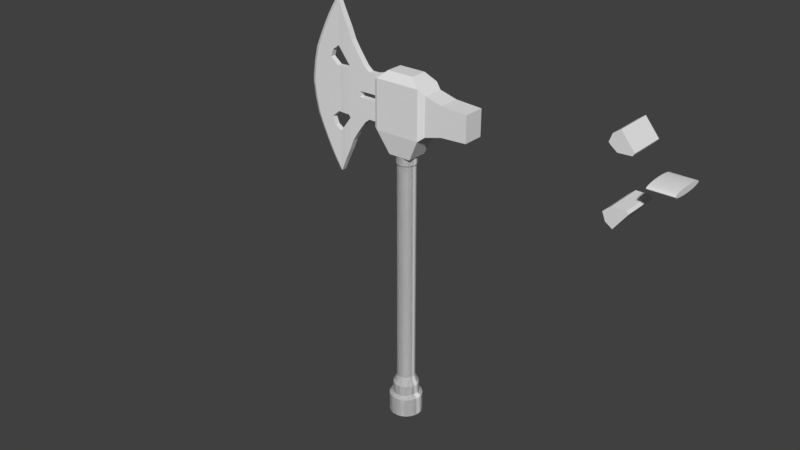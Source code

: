 # Source: axe.blend  (saved by Blender 2.78.0; exported with 4.5.12 LTS)
import bpy
from mathutils import Matrix  # noqa: F401  (used for matrix-valued properties, if any)

bpy.ops.wm.read_factory_settings(use_empty=True)
scene = bpy.context.scene
scene.name = 'Scene'

# ---- collections
col_collection_1 = bpy.data.collections.new('Collection 1'); scene.collection.children.link(col_collection_1)

# ---- materials (node trees are filled in below, after node groups)
mat_x = bpy.data.materials.new('Материал')
mat_x.alpha_threshold = 0.0
mat_x.use_transparent_shadow = False
mat_x.roughness = 0.5
mat_001 = bpy.data.materials.new('Материал.001')
mat_001.alpha_threshold = 0.0
mat_001.use_transparent_shadow = False
mat_001.roughness = 0.5

# ---- material node trees

# ---- world
world_world = bpy.data.worlds.new('World'); scene.world = world_world
world_world.color = (0.05088, 0.05088, 0.05088)
world_world.use_sun_shadow = False
world_world.sun_shadow_jitter_overblur = 0.0
world_world.cycles.sampling_method = 'MANUAL'

# ---- meshes
me_001 = bpy.data.meshes.new('Цилиндр.001')
me_001.from_pydata([(0.0, 1.0, -1.0), (0.0, 1.0, 1.0), (0.1951, 0.9808, -1.0), (0.1951, 0.9808, 1.0), (0.3827, 0.9239, -1.0), (0.3827, 0.9239, 1.0), (0.5556, 0.8315, -1.0), (0.5556, 0.8315, 1.0), (0.7071, 0.7071, -1.0), (0.7071, 0.7071, 1.0), (0.8315, 0.5556, -1.0), (0.8315, 0.5556, 1.0), (0.9239, 0.3827, -1.0), (0.9239, 0.3827, 1.0), (0.9808, 0.1951, -1.0), (0.9808, 0.1951, 1.0), (1.0, 7.55e-08, -1.0), (1.0, 7.55e-08, 1.0), (0.9808, -0.1951, -1.0), (0.9808, -0.1951, 1.0), (0.9239, -0.3827, -1.0), (0.9239, -0.3827, 1.0), (0.8315, -0.5556, -1.0), (0.8315, -0.5556, 1.0), (0.7071, -0.7071, -1.0), (0.7071, -0.7071, 1.0), (0.5556, -0.8315, -1.0), (0.5556, -0.8315, 1.0), (0.3827, -0.9239, -1.0), (0.3827, -0.9239, 1.0), (0.1951, -0.9808, -1.0), (0.1951, -0.9808, 1.0), (-3.258e-07, -1.0, -1.0), (-3.258e-07, -1.0, 1.0), (-0.1951, -0.9808, -1.0), (-0.1951, -0.9808, 1.0), (-0.3827, -0.9239, -1.0), (-0.3827, -0.9239, 1.0), (-0.5556, -0.8315, -1.0), (-0.5556, -0.8315, 1.0), (-0.7071, -0.7071, -1.0), (-0.7071, -0.7071, 1.0), (-0.8315, -0.5556, -1.0), (-0.8315, -0.5556, 1.0), (-0.9239, -0.3827, -1.0), (-0.9239, -0.3827, 1.0), (-0.9808, -0.1951, -1.0), (-0.9808, -0.1951, 1.0), (-1.0, 9.656e-07, -1.0), (-1.0, 9.656e-07, 1.0), (-0.9808, 0.1951, -1.0), (-0.9808, 0.1951, 1.0), (-0.9239, 0.3827, -1.0), (-0.9239, 0.3827, 1.0), (-0.8315, 0.5556, -1.0), (-0.8315, 0.5556, 1.0), (-0.7071, 0.7071, -1.0), (-0.7071, 0.7071, 1.0), (-0.5556, 0.8315, -1.0), (-0.5556, 0.8315, 1.0), (-0.3827, 0.9239, -1.0), (-0.3827, 0.9239, 1.0), (-0.1951, 0.9808, -1.0), (-0.1951, 0.9808, 1.0), (-12.04, -0.9582, -3.629), (-7.537, -0.9582, -3.281), (-12.04, 1.042, -3.629), (-7.537, 1.042, -3.281), (-13.5, -0.9582, -3.069), (-8.284, -0.9582, -2.027), (-13.5, 1.042, -3.069), (-8.284, 1.042, -2.027), (-9.588, -0.9582, -3.885), (-8.93, -0.9582, -3.73), (-9.588, 1.042, -3.885), (-8.93, 1.042, -3.73), (-7.406, -0.9582, -3.257), (-7.406, 1.042, -3.257), (-7.444, -0.9582, -2.183), (-7.444, 1.042, -2.183), (11.33, 1.042, -3.659), (6.872, 1.042, -3.271), (11.33, -0.9582, -3.659), (6.872, -0.9582, -3.271), (12.86, 1.042, -3.112), (7.781, 1.042, -2.025), (12.86, -0.9582, -3.112), (7.781, -0.9582, -2.025), (8.844, 1.042, -3.893), (8.206, 1.042, -3.732), (8.844, -0.9582, -3.893), (8.206, -0.9582, -3.732), (6.745, 1.042, -3.246), (6.745, -0.9582, -3.246), (6.92, 1.042, -2.173), (6.92, -0.9582, -2.173)], [], [(0, 1, 3, 2), (2, 3, 5, 4), (4, 5, 7, 6), (6, 7, 9, 8), (8, 9, 11, 10), (10, 11, 13, 12), (12, 13, 15, 14), (14, 15, 17, 16), (16, 17, 19, 18), (18, 19, 21, 20), (20, 21, 23, 22), (22, 23, 25, 24), (24, 25, 27, 26), (26, 27, 29, 28), (28, 29, 31, 30), (30, 31, 33, 32), (32, 33, 35, 34), (34, 35, 37, 36), (36, 37, 39, 38), (38, 39, 41, 40), (40, 41, 43, 42), (42, 43, 45, 44), (44, 45, 47, 46), (46, 47, 49, 48), (48, 49, 51, 50), (50, 51, 53, 52), (52, 53, 55, 54), (54, 55, 57, 56), (56, 57, 59, 58), (58, 59, 61, 60), (3, 1, 63, 61, 59, 57, 55, 53, 51, 49, 47, 45, 43, 41, 39, 37, 35, 33, 31, 29, 27, 25, 23, 21, 19, 17, 15, 13, 11, 9, 7, 5), (60, 61, 63, 62), (62, 63, 1, 0), (0, 2, 4, 6, 8, 10, 12, 14, 16, 18, 20, 22, 24, 26, 28, 30, 32, 34, 36, 38, 40, 42, 44, 46, 48, 50, 52, 54, 56, 58, 60, 62), (65, 67, 75, 73), (66, 67, 71, 70), (70, 71, 69, 68), (68, 69, 65, 64), (66, 70, 68, 64), (67, 65, 76, 77), (72, 73, 75, 74), (66, 64, 72, 74), (67, 66, 74, 75), (64, 65, 73, 72), (79, 77, 76, 78), (65, 69, 78, 76), (71, 67, 77, 79), (69, 71, 79, 78), (81, 83, 91, 89), (82, 83, 87, 86), (86, 87, 85, 84), (84, 85, 81, 80), (82, 86, 84, 80), (83, 81, 92, 93), (88, 89, 91, 90), (82, 80, 88, 90), (83, 82, 90, 91), (80, 81, 89, 88), (95, 93, 92, 94), (81, 85, 94, 92), (87, 83, 93, 95), (85, 87, 95, 94)])
me_001.polygons.foreach_set('material_index', [0, 0, 0, 0, 0, 0, 0, 0, 0, 0, 0, 0, 0, 0, 0, 0, 0, 0, 0, 0, 0, 0, 0, 0, 0, 0, 0, 0, 0, 0, 0, 0, 0, 0, 1, 1, 1, 1, 1, 1, 1, 1, 1, 1, 1, 1, 1, 1, 2, 2, 2, 2, 2, 2, 2, 2, 2, 2, 2, 2, 2, 2])
me_001.materials.append(None)
me_001.materials.append(mat_x)
me_001.materials.append(mat_001)
me_001.use_remesh_preserve_volume = False
me_001.use_remesh_preserve_attributes = False
me_001.use_mirror_vertex_groups = False
me_001.update()
me_x = bpy.data.meshes.new('Куб')
me_x.from_pydata([(-0.8768, -0.5994, 0.006114), (-0.8768, -0.3397, 0.01168), (-1.625, -0.06956, 0.01356), (-0.8768, -0.06956, 0.01356), (-1.625, 0.2006, 0.01168), (-0.8768, 0.2006, 0.01168), (-0.8768, 0.4603, 0.006114), (-0.8768, 0.6996, -0.002931), (-0.8768, 0.6996, -0.1657), (-0.8768, 0.4603, -0.1747), (-1.625, 0.2005, -0.1803), (-0.8768, 0.2005, -0.1803), (-1.625, -0.06956, -0.1822), (-0.8768, -0.06956, -0.1822), (-0.8768, -0.3397, -0.1803), (-0.8768, -0.5994, -0.1747), (0.279, 0.1331, -8.847), (0.279, 0.1331, -1.791), (0.2628, 0.2611, -8.847), (0.2628, 0.2611, -1.791), (0.2365, 0.3791, -8.847), (0.2365, 0.3791, -1.791), (0.2011, 0.4825, -8.847), (0.2011, 0.4825, -1.791), (0.158, 0.5674, -8.847), (0.158, 0.5674, -1.791), (0.1089, 0.6304, -8.847), (0.1089, 0.6304, -1.791), (0.05549, 0.6693, -8.847), (0.05549, 0.6693, -1.791), (-0.05549, 0.6693, -8.847), (-0.05549, 0.6693, -1.791), (-0.1089, 0.6304, -8.847), (-0.1089, 0.6304, -1.791), (-0.158, 0.5674, -8.847), (-0.158, 0.5674, -1.791), (-0.2011, 0.4825, -8.847), (-0.2011, 0.4825, -1.791), (-0.2365, 0.3791, -8.847), (-0.2365, 0.3791, -1.791), (-0.2628, 0.2611, -8.847), (-0.2628, 0.2611, -1.791), (-0.279, 0.1331, -8.847), (-0.279, 0.1331, -1.791), (0.3352, 0.16, -9.0), (0.3158, 0.3138, -9.0), (0.2842, 0.4555, -9.0), (0.2417, 0.5798, -9.0), (0.1899, 0.6818, -9.0), (0.1308, 0.7576, -9.0), (0.06668, 0.8042, -9.0), (-0.06668, 0.8042, -9.0), (-0.1308, 0.7576, -9.0), (-0.1899, 0.6818, -9.0), (-0.2417, 0.5798, -9.0), (-0.2842, 0.4555, -9.0), (-0.3158, 0.3138, -9.0), (-0.3352, 0.16, -9.0), (0.3922, 0.1871, -9.105), (0.3694, 0.3671, -9.105), (0.3325, 0.5329, -9.105), (0.2827, 0.6783, -9.105), (0.2222, 0.7976, -9.105), (0.153, 0.8862, -9.105), (0.07801, 0.9408, -9.105), (-0.07801, 0.9408, -9.105), (-0.153, 0.8862, -9.105), (-0.2222, 0.7976, -9.105), (-0.2827, 0.6783, -9.105), (-0.3325, 0.5329, -9.105), (-0.3694, 0.3671, -9.105), (-0.3922, 0.1871, -9.105), (0.3922, 0.1871, -9.438), (0.3694, 0.3671, -9.438), (0.3325, 0.5329, -9.438), (0.2827, 0.6783, -9.438), (0.2222, 0.7976, -9.438), (0.153, 0.8862, -9.438), (0.07801, 0.9408, -9.438), (-0.07801, 0.9408, -9.438), (-0.153, 0.8862, -9.438), (-0.2222, 0.7976, -9.438), (-0.2827, 0.6783, -9.438), (-0.3325, 0.5329, -9.438), (-0.3694, 0.3671, -9.438), (-0.3922, 0.1871, -9.438), (0.5023, 0.2397, -9.526), (0.4731, 0.4701, -9.526), (0.4258, 0.6825, -9.526), (0.3621, 0.8687, -9.526), (0.2845, 1.021, -9.526), (0.196, 1.135, -9.526), (0.09991, 1.205, -9.526), (-0.09991, 1.205, -9.526), (-0.196, 1.135, -9.526), (-0.2845, 1.021, -9.526), (-0.3621, 0.8687, -9.526), (-0.4258, 0.6825, -9.526), (-0.4731, 0.4701, -9.526), (-0.5023, 0.2397, -9.526), (0.5023, 0.2397, -10.13), (0.4731, 0.4701, -10.13), (0.4258, 0.6825, -10.13), (0.3621, 0.8687, -10.13), (0.2845, 1.021, -10.13), (0.196, 1.135, -10.13), (0.09991, 1.205, -10.13), (-0.09991, 1.205, -10.13), (-0.196, 1.135, -10.13), (-0.2845, 1.021, -10.13), (-0.3621, 0.8687, -10.13), (-0.4258, 0.6825, -10.13), (-0.4731, 0.4701, -10.13), (-0.5023, 0.2397, -10.13), (0.3024, 0.1443, -1.735), (0.2849, 0.2831, -1.735), (0.2564, 0.4109, -1.735), (0.218, 0.523, -1.735), (0.1713, 0.615, -1.735), (0.118, 0.6834, -1.735), (0.06015, 0.7255, -1.735), (-0.06015, 0.7255, -1.735), (-0.118, 0.6834, -1.735), (-0.1713, 0.615, -1.735), (-0.218, 0.523, -1.735), (-0.2564, 0.4109, -1.735), (-0.2849, 0.2831, -1.735), (-0.3024, 0.1443, -1.735), (0.3024, 0.1443, -1.284), (0.2849, 0.2831, -1.284), (0.2564, 0.4109, -1.284), (0.218, 0.523, -1.284), (0.1713, 0.615, -1.284), (0.118, 0.6834, -1.284), (0.06015, 0.7255, -1.284), (-0.06015, 0.7255, -1.284), (-0.118, 0.6834, -1.284), (-0.1713, 0.615, -1.284), (-0.218, 0.523, -1.284), (-0.2564, 0.4109, -1.284), (-0.2849, 0.2831, -1.284), (-0.3024, 0.1443, -1.284), (-0.279, 0.1331, -8.847), (-0.279, 0.1331, -1.791), (-0.2628, 0.2611, -8.847), (-0.2628, 0.2611, -1.791), (-0.2365, 0.3791, -8.847), (-0.2365, 0.3791, -1.791), (-0.2011, 0.4825, -8.847), (-0.2011, 0.4825, -1.791), (-0.158, 0.5674, -8.847), (-0.158, 0.5674, -1.791), (-0.1089, 0.6304, -8.847), (-0.1089, 0.6304, -1.791), (-0.05549, 0.6693, -8.847), (-0.05549, 0.6693, -1.791), (0.0, 0.6824, -8.847), (0.0, 0.6824, -1.791), (0.05549, 0.6693, -8.847), (0.05549, 0.6693, -1.791), (0.1089, 0.6304, -8.847), (0.1089, 0.6304, -1.791), (0.158, 0.5674, -8.847), (0.158, 0.5674, -1.791), (0.2011, 0.4825, -8.847), (0.2011, 0.4825, -1.791), (0.2365, 0.3791, -8.847), (0.2365, 0.3791, -1.791), (0.2628, 0.2611, -8.847), (0.2628, 0.2611, -1.791), (0.279, 0.1331, -8.847), (0.279, 0.1331, -1.791), (-0.3352, 0.16, -9.0), (-0.3158, 0.3138, -9.0), (-0.2842, 0.4555, -9.0), (-0.2417, 0.5798, -9.0), (-0.1899, 0.6818, -9.0), (-0.1308, 0.7576, -9.0), (-0.06668, 0.8042, -9.0), (0.0, 0.82, -9.0), (0.06668, 0.8042, -9.0), (0.1308, 0.7576, -9.0), (0.1899, 0.6818, -9.0), (0.2417, 0.5798, -9.0), (0.2842, 0.4555, -9.0), (0.3158, 0.3138, -9.0), (0.3352, 0.16, -9.0), (-0.3922, 0.1871, -9.105), (-0.3694, 0.3671, -9.105), (-0.3325, 0.5329, -9.105), (-0.2827, 0.6783, -9.105), (-0.2222, 0.7976, -9.105), (-0.153, 0.8862, -9.105), (-0.07801, 0.9408, -9.105), (0.0, 0.9593, -9.105), (0.07801, 0.9408, -9.105), (0.153, 0.8862, -9.105), (0.2222, 0.7976, -9.105), (0.2827, 0.6783, -9.105), (0.3325, 0.5329, -9.105), (0.3694, 0.3671, -9.105), (0.3922, 0.1871, -9.105), (-0.3922, 0.1871, -9.438), (-0.3694, 0.3671, -9.438), (-0.3325, 0.5329, -9.438), (-0.2827, 0.6783, -9.438), (-0.2222, 0.7976, -9.438), (-0.153, 0.8862, -9.438), (-0.07801, 0.9408, -9.438), (0.0, 0.9593, -9.438), (0.07801, 0.9408, -9.438), (0.153, 0.8862, -9.438), (0.2222, 0.7976, -9.438), (0.2827, 0.6783, -9.438), (0.3325, 0.5329, -9.438), (0.3694, 0.3671, -9.438), (0.3922, 0.1871, -9.438), (-0.5023, 0.2397, -9.526), (-0.4731, 0.4701, -9.526), (-0.4258, 0.6825, -9.526), (-0.3621, 0.8687, -9.526), (-0.2845, 1.021, -9.526), (-0.196, 1.135, -9.526), (-0.09991, 1.205, -9.526), (0.0, 1.229, -9.526), (0.09991, 1.205, -9.526), (0.196, 1.135, -9.526), (0.2845, 1.021, -9.526), (0.3621, 0.8687, -9.526), (0.4258, 0.6825, -9.526), (0.4731, 0.4701, -9.526), (0.5023, 0.2397, -9.526), (-0.5023, 0.2397, -10.13), (-0.4731, 0.4701, -10.13), (-0.4258, 0.6825, -10.13), (-0.3621, 0.8687, -10.13), (-0.2845, 1.021, -10.13), (-0.196, 1.135, -10.13), (-0.09991, 1.205, -10.13), (0.0, 1.229, -10.13), (0.09991, 1.205, -10.13), (0.196, 1.135, -10.13), (0.2845, 1.021, -10.13), (0.3621, 0.8687, -10.13), (0.4258, 0.6825, -10.13), (0.4731, 0.4701, -10.13), (0.5023, 0.2397, -10.13), (-0.3024, 0.1443, -1.735), (-0.2849, 0.2831, -1.735), (-0.2564, 0.4109, -1.735), (-0.218, 0.523, -1.735), (-0.1713, 0.615, -1.735), (-0.118, 0.6834, -1.735), (-0.06015, 0.7255, -1.735), (0.0, 0.7397, -1.735), (0.06015, 0.7255, -1.735), (0.118, 0.6834, -1.735), (0.1713, 0.615, -1.735), (0.218, 0.523, -1.735), (0.2564, 0.4109, -1.735), (0.2849, 0.2831, -1.735), (0.3024, 0.1443, -1.735), (-0.3024, 0.1443, -1.284), (-0.2849, 0.2831, -1.284), (-0.2564, 0.4109, -1.284), (-0.218, 0.523, -1.284), (-0.1713, 0.615, -1.284), (-0.118, 0.6834, -1.284), (-0.06015, 0.7255, -1.284), (0.0, 0.7397, -1.284), (0.06015, 0.7255, -1.284), (0.118, 0.6834, -1.284), (0.1713, 0.615, -1.284), (0.218, 0.523, -1.284), (0.2564, 0.4109, -1.284), (0.2849, 0.2831, -1.284), (0.3024, 0.1443, -1.284), (0.279, -0.1331, -8.847), (0.279, -0.1331, -1.791), (0.2628, -0.2611, -8.847), (0.2628, -0.2611, -1.791), (0.2365, -0.3791, -8.847), (0.2365, -0.3791, -1.791), (0.2011, -0.4825, -8.847), (0.2011, -0.4825, -1.791), (0.158, -0.5674, -8.847), (0.158, -0.5674, -1.791), (0.1089, -0.6304, -8.847), (0.1089, -0.6304, -1.791), (0.05549, -0.6693, -8.847), (0.05549, -0.6693, -1.791), (-0.05549, -0.6693, -8.847), (-0.05549, -0.6693, -1.791), (-0.1089, -0.6304, -8.847), (-0.1089, -0.6304, -1.791), (-0.158, -0.5674, -8.847), (-0.158, -0.5674, -1.791), (-0.2011, -0.4825, -8.847), (-0.2011, -0.4825, -1.791), (-0.2365, -0.3791, -8.847), (-0.2365, -0.3791, -1.791), (-0.2628, -0.2611, -8.847), (-0.2628, -0.2611, -1.791), (-0.279, -0.1331, -8.847), (-0.279, -0.1331, -1.791), (-0.2844, 0.0, -8.847), (-0.2844, 0.0, -1.791), (0.3352, -0.16, -9.0), (0.3158, -0.3138, -9.0), (0.2842, -0.4555, -9.0), (0.2417, -0.5798, -9.0), (0.1899, -0.6818, -9.0), (0.1308, -0.7576, -9.0), (0.06668, -0.8042, -9.0), (-0.06668, -0.8042, -9.0), (-0.1308, -0.7576, -9.0), (-0.1899, -0.6818, -9.0), (-0.2417, -0.5798, -9.0), (-0.2842, -0.4555, -9.0), (-0.3158, -0.3138, -9.0), (-0.3352, -0.16, -9.0), (-0.3418, 0.0, -9.0), (0.3922, -0.1871, -9.105), (0.3694, -0.3671, -9.105), (0.3325, -0.5329, -9.105), (0.2827, -0.6783, -9.105), (0.2222, -0.7976, -9.105), (0.153, -0.8862, -9.105), (0.07801, -0.9408, -9.105), (-0.07801, -0.9408, -9.105), (-0.153, -0.8862, -9.105), (-0.2222, -0.7976, -9.105), (-0.2827, -0.6783, -9.105), (-0.3325, -0.5329, -9.105), (-0.3694, -0.3671, -9.105), (-0.3922, -0.1871, -9.105), (-0.3999, 0.0, -9.105), (0.3922, -0.1871, -9.438), (0.3694, -0.3671, -9.438), (0.3325, -0.5329, -9.438), (0.2827, -0.6783, -9.438), (0.2222, -0.7976, -9.438), (0.153, -0.8862, -9.438), (0.07801, -0.9408, -9.438), (-0.07801, -0.9408, -9.438), (-0.153, -0.8862, -9.438), (-0.2222, -0.7976, -9.438), (-0.2827, -0.6783, -9.438), (-0.3325, -0.5329, -9.438), (-0.3694, -0.3671, -9.438), (-0.3922, -0.1871, -9.438), (-0.3999, 0.0, -9.438), (0.5023, -0.2397, -9.526), (0.4731, -0.4701, -9.526), (0.4258, -0.6825, -9.526), (0.3621, -0.8687, -9.526), (0.2845, -1.021, -9.526), (0.196, -1.135, -9.526), (0.09991, -1.205, -9.526), (-0.09991, -1.205, -9.526), (-0.196, -1.135, -9.526), (-0.2845, -1.021, -9.526), (-0.3621, -0.8687, -9.526), (-0.4258, -0.6825, -9.526), (-0.4731, -0.4701, -9.526), (-0.5023, -0.2397, -9.526), (-0.5121, 0.0, -9.526), (0.5023, -0.2397, -10.13), (0.4731, -0.4701, -10.13), (0.4258, -0.6825, -10.13), (0.3621, -0.8687, -10.13), (0.2845, -1.021, -10.13), (0.196, -1.135, -10.13), (0.09991, -1.205, -10.13), (-0.09991, -1.205, -10.13), (-0.196, -1.135, -10.13), (-0.2845, -1.021, -10.13), (-0.3621, -0.8687, -10.13), (-0.4258, -0.6825, -10.13), (-0.4731, -0.4701, -10.13), (-0.5023, -0.2397, -10.13), (-0.5121, 0.0, -10.13), (0.3024, -0.1443, -1.735), (0.2849, -0.2831, -1.735), (0.2564, -0.4109, -1.735), (0.218, -0.523, -1.735), (0.1713, -0.615, -1.735), (0.118, -0.6834, -1.735), (0.06015, -0.7255, -1.735), (-0.06015, -0.7255, -1.735), (-0.118, -0.6834, -1.735), (-0.1713, -0.615, -1.735), (-0.218, -0.523, -1.735), (-0.2564, -0.4109, -1.735), (-0.2849, -0.2831, -1.735), (-0.3024, -0.1443, -1.735), (-0.3083, 0.0, -1.735), (0.3024, -0.1443, -1.284), (0.2849, -0.2831, -1.284), (0.2564, -0.4109, -1.284), (0.218, -0.523, -1.284), (0.1713, -0.615, -1.284), (0.118, -0.6834, -1.284), (0.06015, -0.7255, -1.284), (-0.06015, -0.7255, -1.284), (-0.118, -0.6834, -1.284), (-0.1713, -0.615, -1.284), (-0.218, -0.523, -1.284), (-0.2564, -0.4109, -1.284), (-0.2849, -0.2831, -1.284), (-0.3024, -0.1443, -1.284), (-0.3083, 0.0, -1.284), (-0.279, -0.1331, -8.847), (-0.279, -0.1331, -1.791), (-0.2628, -0.2611, -8.847), (-0.2628, -0.2611, -1.791), (-0.2365, -0.3791, -8.847), (-0.2365, -0.3791, -1.791), (-0.2011, -0.4825, -8.847), (-0.2011, -0.4825, -1.791), (-0.158, -0.5674, -8.847), (-0.158, -0.5674, -1.791), (-0.1089, -0.6304, -8.847), (-0.1089, -0.6304, -1.791), (-0.05549, -0.6693, -8.847), (-0.05549, -0.6693, -1.791), (0.0, -0.6824, -8.847), (0.0, -0.6824, -1.791), (0.05549, -0.6693, -8.847), (0.05549, -0.6693, -1.791), (0.1089, -0.6304, -8.847), (0.1089, -0.6304, -1.791), (0.158, -0.5674, -8.847), (0.158, -0.5674, -1.791), (0.2011, -0.4825, -8.847), (0.2011, -0.4825, -1.791), (0.2365, -0.3791, -8.847), (0.2365, -0.3791, -1.791), (0.2628, -0.2611, -8.847), (0.2628, -0.2611, -1.791), (0.279, -0.1331, -8.847), (0.279, -0.1331, -1.791), (0.2844, 0.0, -8.847), (0.2844, 0.0, -1.791), (-0.3352, -0.16, -9.0), (-0.3158, -0.3138, -9.0), (-0.2842, -0.4555, -9.0), (-0.2417, -0.5798, -9.0), (-0.1899, -0.6818, -9.0), (-0.1308, -0.7576, -9.0), (-0.06668, -0.8042, -9.0), (0.0, -0.82, -9.0), (0.06668, -0.8042, -9.0), (0.1308, -0.7576, -9.0), (0.1899, -0.6818, -9.0), (0.2417, -0.5798, -9.0), (0.2842, -0.4555, -9.0), (0.3158, -0.3138, -9.0), (0.3352, -0.16, -9.0), (0.3418, 0.0, -9.0), (-0.3922, -0.1871, -9.105), (-0.3694, -0.3671, -9.105), (-0.3325, -0.5329, -9.105), (-0.2827, -0.6783, -9.105), (-0.2222, -0.7976, -9.105), (-0.153, -0.8862, -9.105), (-0.07801, -0.9408, -9.105), (0.0, -0.9593, -9.105), (0.07801, -0.9408, -9.105), (0.153, -0.8862, -9.105), (0.2222, -0.7976, -9.105), (0.2827, -0.6783, -9.105), (0.3325, -0.5329, -9.105), (0.3694, -0.3671, -9.105), (0.3922, -0.1871, -9.105), (0.3999, 0.0, -9.105), (-0.3922, -0.1871, -9.438), (-0.3694, -0.3671, -9.438), (-0.3325, -0.5329, -9.438), (-0.2827, -0.6783, -9.438), (-0.2222, -0.7976, -9.438), (-0.153, -0.8862, -9.438), (-0.07801, -0.9408, -9.438), (0.0, -0.9593, -9.438), (0.07801, -0.9408, -9.438), (0.153, -0.8862, -9.438), (0.2222, -0.7976, -9.438), (0.2827, -0.6783, -9.438), (0.3325, -0.5329, -9.438), (0.3694, -0.3671, -9.438), (0.3922, -0.1871, -9.438), (0.3999, 0.0, -9.438), (-0.5023, -0.2397, -9.526), (-0.4731, -0.4701, -9.526), (-0.4258, -0.6825, -9.526), (-0.3621, -0.8687, -9.526), (-0.2845, -1.021, -9.526), (-0.196, -1.135, -9.526), (-0.09991, -1.205, -9.526), (0.0, -1.229, -9.526), (0.09991, -1.205, -9.526), (0.196, -1.135, -9.526), (0.2845, -1.021, -9.526), (0.3621, -0.8687, -9.526), (0.4258, -0.6825, -9.526), (0.4731, -0.4701, -9.526), (0.5023, -0.2397, -9.526), (0.5121, 0.0, -9.526), (-0.5023, -0.2397, -10.13), (-0.4731, -0.4701, -10.13), (-0.4258, -0.6825, -10.13), (-0.3621, -0.8687, -10.13), (-0.2845, -1.021, -10.13), (-0.196, -1.135, -10.13), (-0.09991, -1.205, -10.13), (0.0, -1.229, -10.13), (0.09991, -1.205, -10.13), (0.196, -1.135, -10.13), (0.2845, -1.021, -10.13), (0.3621, -0.8687, -10.13), (0.4258, -0.6825, -10.13), (0.4731, -0.4701, -10.13), (0.5023, -0.2397, -10.13), (0.5121, 0.0, -10.13), (-0.3024, -0.1443, -1.735), (-0.2849, -0.2831, -1.735), (-0.2564, -0.4109, -1.735), (-0.218, -0.523, -1.735), (-0.1713, -0.615, -1.735), (-0.118, -0.6834, -1.735), (-0.06015, -0.7255, -1.735), (0.0, -0.7397, -1.735), (0.06015, -0.7255, -1.735), (0.118, -0.6834, -1.735), (0.1713, -0.615, -1.735), (0.218, -0.523, -1.735), (0.2564, -0.4109, -1.735), (0.2849, -0.2831, -1.735), (0.3024, -0.1443, -1.735), (0.3083, 0.0, -1.735), (-0.3024, -0.1443, -1.284), (-0.2849, -0.2831, -1.284), (-0.2564, -0.4109, -1.284), (-0.218, -0.523, -1.284), (-0.1713, -0.615, -1.284), (-0.118, -0.6834, -1.284), (-0.06015, -0.7255, -1.284), (0.0, -0.7397, -1.284), (0.06015, -0.7255, -1.284), (0.118, -0.6834, -1.284), (0.1713, -0.615, -1.284), (0.218, -0.523, -1.284), (0.2564, -0.4109, -1.284), (0.2849, -0.2831, -1.284), (0.3024, -0.1443, -1.284), (0.3083, 0.0, -1.284), (-0.7241, -1.0, 0.6788), (-0.7241, 1.0, 0.6788), (0.6943, -1.0, 0.6788), (0.6943, 1.0, 0.6788), (-0.7335, 1.0, -0.8283), (-0.7335, -1.0, -0.8283), (0.6888, 1.0, -0.8283), (0.6888, -1.0, -0.8283), (-0.3621, 0.7736, -1.487), (-0.3621, -0.7736, -1.487), (0.3582, 0.7736, -1.487), (0.3582, -0.7736, -1.487), (-0.4517, -0.6305, 0.9262), (-0.4517, 0.6305, 0.9262), (0.3953, 0.6305, 0.9262), (0.3953, -0.6305, 0.9262), (-0.06015, 0.7255, -1.487), (-0.118, 0.6834, -1.487), (0.0, 0.7397, -1.487), (0.06015, 0.7255, -1.487), (0.118, 0.6834, -1.487), (-0.1713, 0.615, -1.487), (0.1713, 0.615, -1.487), (0.218, 0.523, -1.487), (-0.218, 0.523, -1.487), (0.2564, 0.4109, -1.487), (-0.2564, 0.4109, -1.487), (-0.2849, 0.2831, -1.487), (0.2849, 0.2831, -1.487), (-0.3024, 0.1443, -1.487), (0.3024, 0.1443, -1.487), (0.3083, 0.0, -1.487), (0.3024, -0.1443, -1.487), (0.2849, -0.2831, -1.487), (0.2564, -0.4109, -1.487), (-0.2564, -0.4109, -1.487), (-0.2849, -0.2831, -1.487), (-0.3024, -0.1443, -1.487), (0.218, -0.523, -1.487), (0.1713, -0.615, -1.487), (0.118, -0.6834, -1.487), (0.06015, -0.7255, -1.487), (0.0, -0.7397, -1.487), (0.06015, 0.7255, -1.487), (-0.06015, 0.7255, -1.487), (-0.118, 0.6834, -1.487), (0.118, 0.6834, -1.487), (0.218, 0.523, -1.487), (-0.1713, 0.615, -1.487), (0.1713, 0.615, -1.487), (0.2849, 0.2831, -1.487), (0.2564, 0.4109, -1.487), (-0.218, 0.523, -1.487), (-0.2564, 0.4109, -1.487), (-0.2849, 0.2831, -1.487), (0.3024, 0.1443, -1.487), (-0.3024, 0.1443, -1.487), (-0.3024, -0.1443, -1.487), (-0.3083, 0.0, -1.487), (-0.2849, -0.2831, -1.487), (-0.2564, -0.4109, -1.487), (-0.218, -0.523, -1.487), (-0.218, -0.523, -1.487), (-0.1713, -0.615, -1.487), (-0.118, -0.6834, -1.487), (-0.1713, -0.615, -1.487), (0.218, -0.523, -1.487), (0.1713, -0.615, -1.487), (-0.118, -0.6834, -1.487), (0.118, -0.6834, -1.487), (-0.06015, -0.7255, -1.487), (-0.06015, -0.7255, -1.487), (0.06015, -0.7255, -1.487), (0.3024, -0.1443, -1.487), (0.2849, -0.2831, -1.487), (0.2564, -0.4109, -1.487), (-0.8071, -0.929, 0.626), (-0.8071, 0.929, 0.626), (-0.8158, 0.929, -0.774), (-0.8158, -0.929, -0.774), (-1.052, -0.2225, 0.6276), (-1.052, 0.2225, 0.6276), (-1.061, 0.2225, -0.7724), (-1.061, -0.2225, -0.7724), (-1.28, -0.2225, 0.629), (-1.28, 0.2225, 0.629), (-1.289, 0.2225, -0.771), (-1.289, -0.2225, -0.771), (-1.437, -0.2225, 0.7491), (-1.437, 0.2225, 0.7491), (-1.445, 0.2225, -0.8892), (-1.445, -0.2225, -0.8892), (-1.587, -0.2225, 0.9527), (-1.587, 0.2225, 0.9527), (-1.596, 0.2225, -1.091), (-1.596, -0.2225, -1.091), (-1.738, -0.2225, 1.163), (-1.738, 0.2225, 1.163), (-1.747, 0.2225, -1.301), (-1.747, -0.2225, -1.301), (-1.905, -0.2225, 1.429), (-1.905, 0.2225, 1.429), (-1.914, 0.2225, -1.565), (-1.914, -0.2225, -1.565), (-2.045, -0.2225, 1.769), (-2.045, 0.2225, 1.769), (-2.054, 0.2225, -1.904), (-2.054, -0.2225, -1.904), (-2.218, -0.2109, 2.131), (-2.218, 0.2109, 2.131), (-2.227, 0.2108, -2.266), (-2.227, -0.2108, -2.266), (-2.385, -0.1889, 2.513), (-2.385, 0.1889, 2.513), (-2.394, 0.1889, -2.646), (-2.394, -0.1889, -2.646), (-2.539, -0.1889, 2.275), (-2.539, 0.1889, 2.275), (-2.548, 0.1889, -2.409), (-2.548, -0.1889, -2.409), (-2.7, -0.1889, 2.0), (-2.7, 0.1889, 2.0), (-2.709, 0.1889, -2.132), (-2.709, -0.1889, -2.132), (-2.874, -0.1889, 1.661), (-2.874, 0.1889, 1.661), (-2.883, 0.1889, -1.793), (-2.883, -0.1889, -1.793), (-3.028, -0.1889, 1.334), (-3.028, 0.1889, 1.334), (-3.037, 0.1889, -1.465), (-3.037, -0.1889, -1.465), (-3.195, -0.1889, 0.9452), (-3.195, 0.1889, 0.9452), (-3.204, 0.1889, -1.075), (-3.204, -0.1889, -1.075), (-3.302, -0.1889, 0.4774), (-3.302, 0.1889, 0.4774), (-3.311, 0.1889, -0.6054), (-3.311, -0.1889, -0.6054), (-3.363, -0.1889, 0.0204), (-3.363, 0.1889, 0.0204), (-3.371, 0.1889, -0.1474), (-3.371, -0.1889, -0.1474), (-2.496, -0.06056, 2.513), (-2.496, 0.06056, 2.513), (-2.505, 0.06056, -2.646), (-2.505, -0.06056, -2.646), (-2.65, -0.06056, 2.276), (-2.65, 0.06056, 2.276), (-2.659, 0.06056, -2.408), (-2.659, -0.06056, -2.408), (-2.811, -0.06056, 2.0), (-2.811, 0.06056, 2.0), (-2.819, 0.06056, -2.132), (-2.819, -0.06056, -2.132), (-2.985, -0.06056, 1.661), (-2.985, 0.06056, 1.661), (-2.993, 0.06056, -1.792), (-2.993, -0.06056, -1.792), (-3.139, -0.06056, 1.335), (-3.139, 0.06056, 1.335), (-3.147, 0.06056, -1.465), (-3.147, -0.06056, -1.465), (-3.306, -0.06056, 0.9457), (-3.306, 0.06056, 0.9457), (-3.315, 0.06056, -1.075), (-3.315, -0.06056, -1.075), (-3.413, -0.06056, 0.4779), (-3.413, 0.06056, 0.4779), (-3.422, 0.06056, -0.6049), (-3.422, -0.06056, -0.6049), (-3.473, -0.06056, 0.02086), (-3.473, 0.06056, 0.02086), (-3.482, 0.06056, -0.1469), (-3.482, -0.06056, -0.1469), (0.8891, 0.7853, 0.5163), (0.8891, -0.7853, 0.5163), (0.8848, -0.7853, -0.6672), (0.8848, 0.7853, -0.6672), (1.436, 0.7853, 0.37), (1.436, -0.7853, 0.37), (1.431, -0.7853, -0.5248), (1.431, 0.7853, -0.5248), (2.256, 0.7853, 0.3197), (2.256, -0.7853, 0.3197), (2.252, -0.7853, -0.4824), (2.252, 0.7853, -0.4824), (-1.015, -0.3397, 0.01168), (-0.9252, -0.5994, 0.006114), (-0.9475, -0.535, 0.007494), (-0.8768, -0.739, 0.0008386), (-1.016, -0.3397, -0.1803), (-0.9263, -0.5994, -0.1747), (-0.8768, -0.7421, -0.1693), (-0.9169, -0.6264, -0.1737), (-1.442, -0.2225, -0.1811), (-1.369, -0.2225, -0.1811), (-1.625, -0.2225, -0.1811), (-1.592, -0.2225, -0.1811), (-1.517, -0.2225, -0.1811), (-1.286, -0.2225, -0.1811), (-1.057, -0.2225, -0.1811), (-1.153, -0.2225, -0.1811), (-2.705, 0.1889, -1.023), (-2.705, -0.1889, -1.023), (-2.326, 0.1974, -0.8105), (-2.391, 0.1889, -0.8099), (-2.391, -0.1889, -0.8099), (-2.326, -0.1974, -0.8105), (-2.448, -0.1889, -0.8094), (-2.448, 0.1889, -0.8094), (-2.47, 0.1889, -0.8092), (-2.47, -0.1889, -0.8092), (-2.609, 0.1889, -1.263), (-2.609, -0.1889, -1.263), (-2.479, 0.1889, -0.822), (-2.479, -0.1889, -0.822), (-2.546, 0.1889, -1.306), (-2.587, 0.1889, -1.278), (-2.546, -0.1889, -1.306), (-2.587, -0.1889, -1.278), (-2.4, -0.1889, -1.406), (-2.431, -0.1889, -1.384), (-2.4, 0.1889, -1.406), (-2.431, 0.1889, -1.384), (-2.647, 0.1889, -0.9583), (-2.647, -0.1889, -0.9583), (-0.8768, 0.742, -0.1632), (-0.8915, 0.6996, -0.1657), (-0.8905, 0.6996, -0.002931), (-0.8768, 0.7391, -0.005221), (-0.9468, 0.5372, 0.003208), (-0.9734, 0.4603, 0.006114), (-1.625, 0.2225, 0.01121), (-1.625, 0.2225, -0.1798), (-0.9745, 0.4603, -0.1747), (-0.9178, 0.6238, -0.1686), (-1.591, 0.2225, 0.01121), (-1.501, 0.2225, 0.01121), (-1.348, 0.2225, 0.01121), (-1.441, 0.2225, 0.01121), (-1.056, 0.2225, 0.01121), (-1.284, 0.2225, 0.01121), (-1.184, 0.2225, 0.01121), (-1.517, 0.2225, -0.1798), (-1.592, 0.2225, -0.1798), (-1.368, 0.2225, -0.1798), (-1.442, 0.2225, -0.1798), (-1.057, 0.2225, -0.1798), (-1.286, 0.2225, -0.1798), (-1.154, 0.2225, -0.1798), (-1.625, -0.2225, 0.0125), (-1.056, -0.2225, 0.0125), (-1.184, -0.2225, 0.0125), (-1.284, -0.2225, 0.0125), (-1.441, -0.2225, 0.0125), (-1.347, -0.2225, 0.0125), (-1.591, -0.2225, 0.0125), (-1.5, -0.2225, 0.0125), (-2.275, 0.2038, 0.584), (-2.389, 0.1889, 0.5791), (-2.389, -0.1889, 0.5791), (-2.466, -0.1889, 0.5758), (-2.466, 0.1889, 0.5758), (-2.221, 0.2109, 0.5863), (-2.545, 0.1889, -0.8758), (-2.599, 0.1889, -0.9197), (-2.599, -0.1889, -0.9197), (-2.068, -0.2213, -0.8129), (-2.051, -0.2225, -0.8366), (-2.068, 0.2213, -0.8129), (-2.051, 0.2225, -0.8366), (-2.01, 0.2225, -0.8952), (-2.01, -0.2225, -0.8952), (-2.545, -0.1889, -0.8758), (-2.175, -0.2142, -1.111), (-2.051, -0.2225, -0.9499), (-2.051, 0.2225, -0.9499), (-2.161, 0.215, -0.812), (-2.224, 0.2109, -0.8115), (-2.224, -0.2109, -0.8115), (-2.161, -0.215, -0.812), (-2.346, 0.195, -1.335), (-2.392, 0.1889, -1.396), (-2.392, -0.1889, -1.396), (-2.346, -0.195, -1.335), (-2.175, 0.2142, -1.111), (-2.224, 0.2108, -1.177), (-2.224, -0.2108, -1.177), (-2.388, 0.1889, 1.14), (-2.388, -0.1889, 1.14), (-2.26, -0.2056, 0.9846), (-2.416, -0.1889, 1.175), (-2.416, 0.1889, 1.175), (-2.22, -0.2109, 0.9358), (-2.26, 0.2056, 0.9846), (-2.09, 0.2196, 0.7762), (-2.22, 0.2109, 0.9358), (-2.09, -0.2196, 0.7762), (-2.047, -0.2225, 0.7246), (-2.047, 0.2225, 0.7246), (-2.009, 0.2225, 0.6772), (-2.009, -0.2225, 0.6772), (-2.064, -0.2214, 0.593), (-2.048, -0.2225, 0.6181), (-2.064, 0.2214, 0.593), (-2.048, 0.2225, 0.6181), (-2.475, -0.1889, 0.5883), (-2.475, 0.1889, 0.5883), (-2.275, -0.2038, 0.584), (-2.098, 0.2191, 0.5916), (-2.221, -0.2109, 0.5863), (-2.098, -0.2191, 0.5916), (-2.662, 0.1889, 0.9077), (-2.708, 0.1889, 0.7813), (-2.702, 0.1889, 0.7965), (-2.708, -0.1889, 0.7813), (-2.702, -0.1889, 0.7965), (-2.62, 0.1889, 1.024), (-2.62, -0.1889, 1.024), (-2.662, -0.1889, 0.9077), (-2.505, -0.1889, 1.109), (-2.505, 0.1889, 1.109), (-2.648, 0.1889, 0.7189), (-2.656, 0.1889, 0.7276), (-2.648, -0.1889, 0.7189), (-2.656, -0.1889, 0.7276), (-2.702, 0.1889, 0.7757), (-2.702, -0.1889, 0.7757), (-2.49, -0.1889, 0.5994), (-2.49, 0.1889, 0.5994), (-2.542, 0.1889, 0.6391), (-2.542, -0.1889, 0.6391), (-2.541, 0.1889, 1.082), (-2.541, -0.1889, 1.082)], [], [(4, 3, 2), (799, 5, 4), (12, 11, 10), (759, 758, 13), (18, 17, 16), (20, 19, 18), (22, 21, 20), (24, 23, 22), (26, 25, 24), (28, 27, 26), (156, 29, 28), (30, 157, 156), (32, 31, 30), (34, 33, 32), (36, 35, 34), (38, 37, 36), (40, 39, 38), (42, 41, 40), (305, 43, 42), (21, 115, 19), (50, 156, 28), (46, 22, 20), (36, 55, 38), (156, 51, 30), (47, 24, 22), (38, 56, 40), (30, 52, 32), (48, 26, 24), (40, 57, 42), (44, 18, 16), (32, 53, 34), (49, 28, 26), (42, 321, 305), (45, 20, 18), (34, 54, 36), (51, 66, 52), (52, 67, 53), (53, 68, 54), (54, 69, 55), (55, 70, 56), (56, 71, 57), (58, 45, 44), (57, 336, 321), (59, 46, 45), (60, 47, 46), (61, 48, 47), (62, 49, 48), (63, 50, 49), (64, 179, 50), (179, 65, 51), (86, 73, 72), (82, 69, 68), (83, 70, 69), (84, 71, 70), (72, 59, 58), (85, 336, 71), (73, 60, 59), (74, 61, 60), (75, 62, 61), (76, 63, 62), (77, 64, 63), (78, 194, 64), (209, 65, 194), (79, 66, 65), (80, 67, 66), (81, 68, 67), (103, 90, 89), (85, 366, 351), (87, 74, 73), (88, 75, 74), (89, 76, 75), (90, 77, 76), (91, 78, 77), (92, 209, 78), (209, 93, 79), (79, 94, 80), (80, 95, 81), (81, 96, 82), (82, 97, 83), (83, 98, 84), (84, 99, 85), (104, 91, 90), (105, 92, 91), (106, 224, 92), (239, 93, 224), (107, 94, 93), (108, 95, 94), (109, 96, 95), (110, 97, 96), (111, 98, 97), (112, 99, 98), (100, 87, 86), (113, 366, 99), (101, 88, 87), (102, 89, 88), (604, 601, 122), (124, 35, 37), (157, 120, 29), (23, 116, 21), (125, 37, 39), (121, 157, 31), (25, 117, 23), (126, 39, 41), (122, 31, 33), (27, 118, 25), (127, 41, 43), (19, 114, 17), (123, 33, 35), (29, 119, 27), (396, 43, 306), (608, 604, 123), (609, 138, 608), (610, 139, 609), (612, 140, 610), (606, 611, 114), (614, 141, 612), (607, 606, 115), (603, 130, 607), (605, 131, 603), (602, 132, 605), (599, 602, 119), (574, 599, 120), (600, 269, 574), (601, 135, 600), (143, 144, 142), (145, 146, 144), (147, 148, 146), (149, 150, 148), (151, 152, 150), (153, 154, 152), (155, 156, 154), (157, 158, 156), (159, 160, 158), (161, 162, 160), (163, 164, 162), (165, 166, 164), (167, 168, 166), (169, 170, 168), (171, 442, 170), (147, 248, 249), (156, 178, 154), (148, 174, 146), (164, 184, 183), (156, 180, 179), (150, 175, 148), (166, 185, 184), (158, 181, 180), (152, 176, 150), (168, 186, 185), (144, 172, 142), (160, 182, 181), (154, 177, 152), (170, 459, 186), (146, 173, 144), (162, 183, 182), (180, 196, 195), (181, 197, 196), (182, 198, 197), (183, 199, 198), (184, 200, 199), (185, 201, 200), (173, 187, 172), (186, 475, 201), (174, 188, 173), (175, 189, 174), (176, 190, 175), (177, 191, 176), (178, 192, 177), (179, 193, 178), (179, 195, 194), (203, 217, 202), (199, 213, 198), (200, 214, 199), (201, 215, 200), (188, 202, 187), (475, 216, 201), (189, 203, 188), (190, 204, 189), (191, 205, 190), (192, 206, 191), (193, 207, 192), (194, 208, 193), (195, 209, 194), (196, 210, 195), (197, 211, 196), (198, 212, 197), (221, 235, 220), (216, 507, 231), (204, 218, 203), (205, 219, 204), (206, 220, 205), (207, 221, 206), (208, 222, 207), (209, 223, 208), (209, 225, 224), (210, 226, 225), (211, 227, 226), (212, 228, 227), (213, 229, 228), (214, 230, 229), (215, 231, 230), (222, 236, 221), (223, 237, 222), (224, 238, 223), (225, 239, 224), (226, 240, 225), (227, 241, 226), (228, 242, 227), (229, 243, 228), (230, 244, 229), (231, 245, 230), (218, 232, 217), (507, 246, 231), (219, 233, 218), (220, 234, 219), (576, 271, 578), (163, 258, 165), (157, 253, 254), (149, 249, 250), (165, 259, 167), (157, 255, 159), (151, 250, 251), (167, 260, 169), (159, 256, 161), (153, 251, 252), (169, 261, 171), (145, 247, 248), (161, 257, 163), (155, 252, 253), (171, 539, 443), (578, 272, 579), (579, 274, 581), (274, 275, 584), (584, 276, 586), (585, 263, 583), (586, 555, 587), (263, 264, 582), (264, 265, 580), (265, 266, 577), (577, 266, 573), (267, 268, 572), (572, 268, 574), (269, 270, 575), (270, 271, 576), (278, 279, 277), (280, 281, 279), (282, 283, 281), (284, 285, 283), (286, 287, 285), (288, 289, 287), (290, 426, 289), (427, 291, 426), (292, 293, 291), (294, 295, 293), (296, 297, 295), (298, 299, 297), (300, 301, 299), (302, 303, 301), (304, 305, 303), (282, 383, 384), (426, 313, 289), (283, 309, 281), (297, 318, 317), (426, 314, 451), (285, 310, 283), (299, 319, 318), (291, 315, 314), (287, 311, 285), (301, 320, 319), (279, 307, 277), (293, 316, 315), (289, 312, 287), (303, 321, 320), (281, 308, 279), (295, 317, 316), (314, 330, 329), (315, 331, 330), (316, 332, 331), (317, 333, 332), (318, 334, 333), (319, 335, 334), (308, 322, 307), (320, 336, 335), (309, 323, 308), (310, 324, 309), (311, 325, 310), (312, 326, 311), (313, 327, 312), (451, 328, 313), (451, 329, 467), (338, 352, 337), (333, 347, 332), (334, 348, 333), (335, 349, 334), (323, 337, 322), (336, 350, 335), (324, 338, 323), (325, 339, 324), (326, 340, 325), (327, 341, 326), (328, 342, 327), (467, 343, 328), (329, 483, 467), (330, 344, 329), (331, 345, 330), (332, 346, 331), (356, 370, 355), (350, 366, 365), (339, 353, 338), (340, 354, 339), (341, 355, 340), (342, 356, 341), (343, 357, 342), (483, 358, 343), (483, 359, 499), (344, 360, 359), (345, 361, 360), (346, 362, 361), (347, 363, 362), (348, 364, 363), (349, 365, 364), (357, 371, 356), (358, 372, 357), (499, 373, 358), (359, 515, 499), (360, 374, 359), (361, 375, 360), (362, 376, 361), (363, 377, 362), (364, 378, 363), (365, 379, 364), (353, 367, 352), (366, 380, 365), (354, 368, 353), (355, 369, 354), (620, 405, 619), (296, 392, 298), (427, 388, 531), (284, 384, 385), (298, 393, 300), (427, 389, 292), (286, 385, 386), (300, 394, 302), (292, 390, 294), (288, 386, 387), (302, 395, 304), (280, 382, 383), (294, 391, 296), (290, 387, 388), (304, 396, 306), (619, 406, 617), (617, 408, 616), (408, 409, 615), (615, 410, 613), (629, 398, 630), (613, 411, 614), (398, 399, 631), (399, 400, 622), (400, 401, 623), (623, 401, 625), (402, 403, 597), (597, 403, 598), (547, 404, 626), (404, 405, 620), (414, 413, 412), (416, 415, 414), (418, 417, 416), (420, 419, 418), (422, 421, 420), (424, 423, 422), (426, 425, 424), (428, 427, 426), (430, 429, 428), (432, 431, 430), (434, 433, 432), (436, 435, 434), (438, 437, 436), (440, 439, 438), (442, 441, 440), (417, 525, 415), (450, 426, 424), (446, 418, 416), (434, 456, 436), (426, 452, 428), (447, 420, 418), (436, 457, 438), (428, 453, 430), (448, 422, 420), (438, 458, 440), (444, 414, 412), (430, 454, 432), (449, 424, 422), (440, 459, 442), (445, 416, 414), (432, 455, 434), (452, 469, 453), (453, 470, 454), (454, 471, 455), (455, 472, 456), (456, 473, 457), (457, 474, 458), (460, 445, 444), (458, 475, 459), (461, 446, 445), (462, 447, 446), (463, 448, 447), (464, 449, 448), (465, 450, 449), (466, 451, 450), (451, 468, 452), (492, 477, 476), (487, 472, 471), (488, 473, 472), (489, 474, 473), (476, 461, 460), (490, 475, 474), (477, 462, 461), (478, 463, 462), (479, 464, 463), (480, 465, 464), (481, 466, 465), (482, 467, 466), (483, 468, 467), (484, 469, 468), (485, 470, 469), (486, 471, 470), (511, 496, 495), (490, 507, 491), (493, 478, 477), (494, 479, 478), (495, 480, 479), (496, 481, 480), (497, 482, 481), (498, 483, 482), (483, 500, 484), (484, 501, 485), (485, 502, 486), (486, 503, 487), (487, 504, 488), (488, 505, 489), (489, 506, 490), (512, 497, 496), (513, 498, 497), (514, 499, 498), (515, 500, 499), (516, 501, 500), (517, 502, 501), (518, 503, 502), (519, 504, 503), (520, 505, 504), (521, 506, 505), (508, 493, 492), (522, 507, 506), (509, 494, 493), (510, 495, 494), (595, 596, 533), (535, 433, 435), (427, 530, 425), (419, 526, 417), (536, 435, 437), (532, 427, 429), (421, 527, 419), (537, 437, 439), (533, 429, 431), (423, 528, 421), (538, 439, 441), (415, 524, 413), (534, 431, 433), (425, 529, 423), (539, 441, 443), (594, 595, 534), (590, 551, 594), (589, 552, 590), (588, 553, 589), (592, 593, 524), (587, 554, 588), (591, 592, 525), (618, 542, 591), (621, 543, 618), (624, 544, 621), (627, 624, 529), (598, 627, 530), (628, 547, 598), (596, 548, 628), (556, 569, 557), (563, 565, 567), (564, 566, 574), (562, 564, 560), (563, 566, 562), (560, 565, 561), (569, 571, 570), (556, 571, 568), (557, 570, 559), (559, 571, 558), (586, 587, 614), (556, 635, 561), (556, 563, 558), (557, 562, 560), (558, 734, 733), (633, 636, 632), (561, 634, 560), (557, 634, 633), (557, 632, 556), (638, 807, 805), (784, 787, 633), (635, 638, 634), (749, 748, 639), (640, 813, 811), (639, 642, 638), (759, 643, 639), (637, 640, 636), (645, 794, 649), (641, 644, 640), (641, 797, 645), (643, 646, 642), (651, 654, 650), (647, 650, 646), (644, 815, 812), (645, 648, 644), (652, 659, 655), (648, 655, 808), (649, 652, 648), (649, 654, 653), (657, 829, 858), (653, 656, 652), (653, 658, 657), (655, 658, 654), (660, 855, 856), (659, 662, 658), (656, 663, 659), (657, 660, 656), (664, 848, 851), (661, 664, 660), (661, 854, 665), (663, 666, 662), (781, 840, 670), (665, 668, 664), (665, 846, 669), (667, 670, 666), (761, 885, 679), (692, 720, 724), (779, 675, 671), (681, 709, 677), (671, 702, 670), (675, 703, 671), (674, 775, 774), (695, 723, 691), (682, 685, 681), (678, 681, 871), (669, 700, 668), (679, 680, 683), (687, 688, 691), (673, 701, 669), (683, 684, 687), (693, 721, 689), (689, 694, 693), (684, 712, 716), (686, 689, 685), (674, 702, 706), (694, 722, 726), (687, 715, 683), (688, 695, 691), (685, 713, 681), (678, 706, 710), (695, 696, 699), (697, 725, 693), (694, 697, 693), (703, 706, 702), (701, 704, 700), (709, 712, 708), (705, 708, 704), (707, 710, 706), (711, 714, 710), (715, 718, 714), (713, 716, 712), (717, 720, 716), (719, 722, 718), (727, 730, 726), (723, 726, 722), (721, 724, 720), (729, 731, 728), (725, 728, 724), (672, 700, 704), (680, 708, 712), (682, 710, 714), (688, 716, 720), (683, 711, 679), (699, 728, 731), (691, 719, 687), (698, 729, 697), (689, 717, 685), (699, 727, 695), (676, 704, 708), (690, 718, 722), (698, 726, 730), (679, 707, 675), (696, 724, 728), (677, 705, 673), (686, 714, 718), (732, 739, 735), (562, 734, 563), (559, 735, 562), (558, 732, 559), (739, 742, 738), (735, 738, 734), (733, 738, 737), (733, 736, 732), (741, 743, 740), (737, 742, 741), (737, 740, 736), (736, 743, 739), (523, 515, 239), (239, 112, 111), (18, 19, 17), (20, 21, 19), (22, 23, 21), (24, 25, 23), (26, 27, 25), (28, 29, 27), (156, 157, 29), (30, 31, 157), (32, 33, 31), (34, 35, 33), (36, 37, 35), (38, 39, 37), (40, 41, 39), (42, 43, 41), (305, 306, 43), (21, 116, 115), (50, 179, 156), (46, 47, 22), (36, 54, 55), (156, 179, 51), (47, 48, 24), (38, 55, 56), (30, 51, 52), (48, 49, 26), (40, 56, 57), (44, 45, 18), (32, 52, 53), (49, 50, 28), (42, 57, 321), (45, 46, 20), (34, 53, 54), (51, 65, 66), (52, 66, 67), (53, 67, 68), (54, 68, 69), (55, 69, 70), (56, 70, 71), (58, 59, 45), (57, 71, 336), (59, 60, 46), (60, 61, 47), (61, 62, 48), (62, 63, 49), (63, 64, 50), (64, 194, 179), (179, 194, 65), (86, 87, 73), (82, 83, 69), (83, 84, 70), (84, 85, 71), (72, 73, 59), (85, 351, 336), (73, 74, 60), (74, 75, 61), (75, 76, 62), (76, 77, 63), (77, 78, 64), (78, 209, 194), (209, 79, 65), (79, 80, 66), (80, 81, 67), (81, 82, 68), (103, 104, 90), (85, 99, 366), (87, 88, 74), (88, 89, 75), (89, 90, 76), (90, 91, 77), (91, 92, 78), (92, 224, 209), (209, 224, 93), (79, 93, 94), (80, 94, 95), (81, 95, 96), (82, 96, 97), (83, 97, 98), (84, 98, 99), (104, 105, 91), (105, 106, 92), (106, 239, 224), (239, 107, 93), (107, 108, 94), (108, 109, 95), (109, 110, 96), (110, 111, 97), (111, 112, 98), (112, 113, 99), (100, 101, 87), (113, 381, 366), (101, 102, 88), (102, 103, 89), (122, 123, 604), (604, 137, 136), (136, 601, 604), (124, 123, 35), (157, 254, 120), (23, 117, 116), (125, 124, 37), (121, 254, 157), (25, 118, 117), (126, 125, 39), (122, 121, 31), (27, 119, 118), (127, 126, 41), (19, 115, 114), (123, 122, 33), (29, 120, 119), (396, 127, 43), (123, 124, 608), (608, 138, 137), (137, 604, 608), (124, 125, 608), (609, 139, 138), (608, 125, 609), (125, 126, 610), (610, 140, 139), (609, 125, 610), (126, 127, 612), (612, 141, 140), (610, 126, 612), (114, 115, 606), (606, 129, 128), (128, 611, 606), (127, 396, 614), (614, 411, 141), (612, 127, 614), (115, 116, 607), (607, 130, 129), (129, 606, 607), (116, 117, 603), (603, 131, 130), (607, 116, 603), (117, 118, 603), (605, 132, 131), (603, 118, 605), (118, 119, 605), (602, 133, 132), (605, 119, 602), (119, 120, 599), (599, 134, 133), (133, 602, 599), (120, 254, 574), (574, 269, 134), (134, 599, 574), (254, 121, 574), (600, 135, 269), (574, 121, 600), (121, 122, 600), (601, 136, 135), (600, 122, 601), (143, 145, 144), (145, 147, 146), (147, 149, 148), (149, 151, 150), (151, 153, 152), (153, 155, 154), (155, 157, 156), (157, 159, 158), (159, 161, 160), (161, 163, 162), (163, 165, 164), (165, 167, 166), (167, 169, 168), (169, 171, 170), (171, 443, 442), (147, 145, 248), (156, 179, 178), (148, 175, 174), (164, 166, 184), (156, 158, 180), (150, 176, 175), (166, 168, 185), (158, 160, 181), (152, 177, 176), (168, 170, 186), (144, 173, 172), (160, 162, 182), (154, 178, 177), (170, 442, 459), (146, 174, 173), (162, 164, 183), (180, 181, 196), (181, 182, 197), (182, 183, 198), (183, 184, 199), (184, 185, 200), (185, 186, 201), (173, 188, 187), (186, 459, 475), (174, 189, 188), (175, 190, 189), (176, 191, 190), (177, 192, 191), (178, 193, 192), (179, 194, 193), (179, 180, 195), (203, 218, 217), (199, 214, 213), (200, 215, 214), (201, 216, 215), (188, 203, 202), (475, 491, 216), (189, 204, 203), (190, 205, 204), (191, 206, 205), (192, 207, 206), (193, 208, 207), (194, 209, 208), (195, 210, 209), (196, 211, 210), (197, 212, 211), (198, 213, 212), (221, 236, 235), (216, 491, 507), (204, 219, 218), (205, 220, 219), (206, 221, 220), (207, 222, 221), (208, 223, 222), (209, 224, 223), (209, 210, 225), (210, 211, 226), (211, 212, 227), (212, 213, 228), (213, 214, 229), (214, 215, 230), (215, 216, 231), (222, 237, 236), (223, 238, 237), (224, 239, 238), (225, 240, 239), (226, 241, 240), (227, 242, 241), (228, 243, 242), (229, 244, 243), (230, 245, 244), (231, 246, 245), (218, 233, 232), (507, 523, 246), (219, 234, 233), (220, 235, 234), (578, 257, 256), (256, 576, 578), (271, 272, 578), (163, 257, 258), (157, 155, 253), (149, 147, 249), (165, 258, 259), (157, 254, 255), (151, 149, 250), (167, 259, 260), (159, 255, 256), (153, 151, 251), (169, 260, 261), (145, 143, 247), (161, 256, 257), (155, 153, 252), (171, 261, 539), (579, 258, 257), (257, 578, 579), (272, 273, 579), (581, 259, 579), (579, 273, 274), (259, 258, 579), (584, 260, 259), (581, 274, 584), (584, 259, 581), (586, 261, 260), (584, 275, 276), (586, 260, 584), (583, 248, 585), (585, 262, 263), (248, 247, 585), (587, 539, 261), (586, 276, 555), (587, 261, 586), (582, 249, 248), (583, 263, 582), (582, 248, 583), (580, 250, 249), (582, 264, 580), (580, 249, 582), (577, 251, 580), (580, 265, 577), (251, 250, 580), (573, 252, 251), (251, 577, 573), (266, 267, 573), (572, 253, 573), (573, 267, 572), (253, 252, 573), (574, 254, 253), (253, 572, 574), (268, 269, 574), (575, 255, 574), (574, 269, 575), (255, 254, 574), (576, 256, 575), (575, 270, 576), (256, 255, 575), (278, 280, 279), (280, 282, 281), (282, 284, 283), (284, 286, 285), (286, 288, 287), (288, 290, 289), (290, 427, 426), (427, 292, 291), (292, 294, 293), (294, 296, 295), (296, 298, 297), (298, 300, 299), (300, 302, 301), (302, 304, 303), (304, 306, 305), (282, 280, 383), (426, 451, 313), (283, 310, 309), (297, 299, 318), (426, 291, 314), (285, 311, 310), (299, 301, 319), (291, 293, 315), (287, 312, 311), (301, 303, 320), (279, 308, 307), (293, 295, 316), (289, 313, 312), (303, 305, 321), (281, 309, 308), (295, 297, 317), (314, 315, 330), (315, 316, 331), (316, 317, 332), (317, 318, 333), (318, 319, 334), (319, 320, 335), (308, 323, 322), (320, 321, 336), (309, 324, 323), (310, 325, 324), (311, 326, 325), (312, 327, 326), (313, 328, 327), (451, 467, 328), (451, 314, 329), (338, 353, 352), (333, 348, 347), (334, 349, 348), (335, 350, 349), (323, 338, 337), (336, 351, 350), (324, 339, 338), (325, 340, 339), (326, 341, 340), (327, 342, 341), (328, 343, 342), (467, 483, 343), (329, 344, 483), (330, 345, 344), (331, 346, 345), (332, 347, 346), (356, 371, 370), (350, 351, 366), (339, 354, 353), (340, 355, 354), (341, 356, 355), (342, 357, 356), (343, 358, 357), (483, 499, 358), (483, 344, 359), (344, 345, 360), (345, 346, 361), (346, 347, 362), (347, 348, 363), (348, 349, 364), (349, 350, 365), (357, 372, 371), (358, 373, 372), (499, 515, 373), (359, 374, 515), (360, 375, 374), (361, 376, 375), (362, 377, 376), (363, 378, 377), (364, 379, 378), (365, 380, 379), (353, 368, 367), (366, 381, 380), (354, 369, 368), (355, 370, 369), (619, 391, 390), (390, 620, 619), (405, 406, 619), (296, 391, 392), (427, 290, 388), (284, 282, 384), (298, 392, 393), (427, 531, 389), (286, 284, 385), (300, 393, 394), (292, 389, 390), (288, 286, 386), (302, 394, 395), (280, 278, 382), (294, 390, 391), (290, 288, 387), (304, 395, 396), (617, 392, 391), (391, 619, 617), (406, 407, 617), (616, 393, 617), (617, 407, 408), (393, 392, 617), (615, 394, 393), (616, 408, 615), (615, 393, 616), (613, 395, 394), (615, 409, 410), (613, 394, 615), (630, 383, 629), (629, 397, 398), (383, 382, 629), (614, 396, 395), (613, 410, 411), (614, 395, 613), (631, 384, 383), (630, 398, 631), (631, 383, 630), (622, 385, 384), (631, 399, 622), (622, 384, 631), (623, 386, 622), (622, 400, 623), (386, 385, 622), (625, 387, 386), (386, 623, 625), (401, 402, 625), (597, 388, 625), (625, 402, 597), (388, 387, 625), (598, 531, 388), (388, 597, 598), (403, 547, 598), (626, 389, 598), (598, 547, 626), (389, 531, 598), (620, 390, 626), (626, 404, 620), (390, 389, 626), (414, 415, 413), (416, 417, 415), (418, 419, 417), (420, 421, 419), (422, 423, 421), (424, 425, 423), (426, 427, 425), (428, 429, 427), (430, 431, 429), (432, 433, 431), (434, 435, 433), (436, 437, 435), (438, 439, 437), (440, 441, 439), (442, 443, 441), (417, 526, 525), (450, 451, 426), (446, 447, 418), (434, 455, 456), (426, 451, 452), (447, 448, 420), (436, 456, 457), (428, 452, 453), (448, 449, 422), (438, 457, 458), (444, 445, 414), (430, 453, 454), (449, 450, 424), (440, 458, 459), (445, 446, 416), (432, 454, 455), (452, 468, 469), (453, 469, 470), (454, 470, 471), (455, 471, 472), (456, 472, 473), (457, 473, 474), (460, 461, 445), (458, 474, 475), (461, 462, 446), (462, 463, 447), (463, 464, 448), (464, 465, 449), (465, 466, 450), (466, 467, 451), (451, 467, 468), (492, 493, 477), (487, 488, 472), (488, 489, 473), (489, 490, 474), (476, 477, 461), (490, 491, 475), (477, 478, 462), (478, 479, 463), (479, 480, 464), (480, 481, 465), (481, 482, 466), (482, 483, 467), (483, 484, 468), (484, 485, 469), (485, 486, 470), (486, 487, 471), (511, 512, 496), (490, 506, 507), (493, 494, 478), (494, 495, 479), (495, 496, 480), (496, 497, 481), (497, 498, 482), (498, 499, 483), (483, 499, 500), (484, 500, 501), (485, 501, 502), (486, 502, 503), (487, 503, 504), (488, 504, 505), (489, 505, 506), (512, 513, 497), (513, 514, 498), (514, 515, 499), (515, 516, 500), (516, 517, 501), (517, 518, 502), (518, 519, 503), (519, 520, 504), (520, 521, 505), (521, 522, 506), (508, 509, 493), (522, 523, 507), (509, 510, 494), (510, 511, 495), (533, 534, 595), (595, 550, 549), (549, 596, 595), (535, 534, 433), (427, 531, 530), (419, 527, 526), (536, 535, 435), (532, 531, 427), (421, 528, 527), (537, 536, 437), (533, 532, 429), (423, 529, 528), (538, 537, 439), (415, 525, 524), (534, 533, 431), (425, 530, 529), (539, 538, 441), (534, 535, 594), (594, 551, 550), (550, 595, 594), (535, 536, 594), (590, 552, 551), (594, 536, 590), (536, 537, 589), (589, 553, 552), (590, 536, 589), (537, 538, 588), (588, 554, 553), (589, 537, 588), (524, 525, 592), (592, 541, 540), (540, 593, 592), (538, 539, 587), (587, 555, 554), (588, 538, 587), (525, 526, 591), (591, 542, 541), (541, 592, 591), (526, 527, 618), (618, 543, 542), (591, 526, 618), (527, 528, 618), (621, 544, 543), (618, 528, 621), (528, 529, 621), (624, 545, 544), (621, 529, 624), (529, 530, 627), (627, 546, 545), (545, 624, 627), (530, 531, 598), (598, 547, 546), (546, 627, 598), (531, 532, 598), (628, 548, 547), (598, 532, 628), (532, 533, 628), (596, 549, 548), (628, 533, 596), (556, 568, 569), (563, 561, 565), (566, 567, 587), (566, 587, 586), (612, 614, 564), (610, 612, 564), (566, 586, 584), (566, 584, 581), (609, 610, 564), (608, 609, 564), (566, 581, 579), (566, 579, 578), (604, 608, 564), (601, 604, 564), (566, 578, 576), (566, 576, 575), (600, 601, 564), (566, 575, 574), (574, 600, 564), (562, 566, 564), (563, 567, 566), (560, 564, 565), (569, 568, 571), (556, 558, 571), (557, 569, 570), (559, 570, 571), (614, 612, 586), (610, 609, 581), (608, 604, 578), (601, 600, 576), (574, 575, 600), (576, 578, 604), (579, 581, 609), (584, 586, 612), (587, 567, 614), (565, 564, 614), (612, 610, 584), (604, 601, 576), (575, 576, 600), (581, 584, 610), (567, 565, 614), (609, 608, 579), (578, 579, 608), (556, 632, 635), (556, 561, 563), (557, 559, 562), (558, 563, 734), (633, 637, 636), (561, 635, 634), (557, 560, 634), (557, 633, 632), (642, 807, 638), (638, 792, 793), (635, 639, 638), (635, 632, 750), (640, 812, 813), (639, 643, 642), (639, 758, 759), (637, 641, 640), (645, 797, 795), (641, 645, 644), (641, 799, 796), (643, 647, 646), (651, 655, 654), (647, 651, 650), (644, 814, 815), (645, 649, 648), (652, 656, 659), (648, 652, 655), (649, 653, 652), (790, 791, 654), (657, 658, 662), (653, 657, 656), (653, 654, 658), (655, 659, 658), (660, 851, 855), (659, 663, 662), (656, 859, 830), (657, 661, 660), (664, 847, 848), (661, 665, 664), (661, 857, 853), (663, 667, 666), (674, 781, 670), (665, 669, 668), (665, 854, 852), (667, 671, 670), (675, 776, 777), (692, 688, 720), (841, 779, 671), (681, 713, 709), (671, 703, 702), (675, 707, 703), (678, 884, 760), (695, 727, 723), (682, 686, 685), (678, 682, 681), (669, 701, 700), (874, 676, 680), (687, 684, 688), (673, 705, 701), (683, 680, 684), (693, 725, 721), (689, 690, 694), (684, 680, 712), (686, 690, 689), (674, 670, 702), (694, 690, 722), (687, 719, 715), (688, 692, 695), (685, 717, 713), (678, 674, 706), (695, 692, 696), (697, 729, 725), (694, 698, 697), (703, 707, 706), (701, 705, 704), (709, 713, 712), (705, 709, 708), (707, 711, 710), (711, 715, 714), (715, 719, 718), (713, 717, 716), (717, 721, 720), (719, 723, 722), (727, 731, 730), (723, 727, 726), (721, 725, 724), (729, 730, 731), (725, 729, 728), (672, 668, 700), (680, 676, 708), (682, 678, 710), (688, 684, 716), (683, 715, 711), (699, 696, 728), (691, 723, 719), (698, 730, 729), (689, 721, 717), (699, 731, 727), (676, 672, 704), (690, 686, 718), (698, 694, 726), (679, 711, 707), (696, 692, 724), (677, 709, 705), (686, 682, 714), (732, 736, 739), (562, 735, 734), (559, 732, 735), (558, 733, 732), (739, 743, 742), (735, 739, 738), (733, 734, 738), (733, 737, 736), (741, 742, 743), (737, 738, 742), (737, 741, 740), (736, 740, 743), (239, 240, 241), (241, 242, 239), (243, 244, 239), (245, 246, 239), (523, 522, 515), (521, 520, 515), (519, 518, 515), (517, 516, 515), (515, 522, 521), (242, 243, 239), (246, 523, 239), (520, 519, 515), (517, 515, 518), (244, 245, 239), (108, 107, 239), (239, 515, 381), (374, 375, 515), (376, 377, 515), (378, 379, 515), (380, 381, 515), (113, 112, 239), (111, 110, 239), (109, 108, 239), (515, 379, 380), (377, 378, 515), (381, 113, 239), (110, 109, 239), (375, 376, 515), (761, 782, 760), (809, 746, 636), (823, 880, 822), (875, 677, 890), (745, 0, 747), (874, 877, 676), (3, 811, 2), (11, 806, 10), (810, 636, 640), (862, 828, 827), (843, 662, 666), (831, 773, 822), (800, 799, 641), (887, 864, 886), (756, 647, 752), (788, 798, 637), (891, 878, 879), (785, 8, 784), (769, 886, 889), (891, 878, 672), (800, 637, 798), (764, 819, 766), (849, 668, 672), (868, 838, 869), (832, 845, 667), (753, 752, 647), (753, 643, 757), (760, 771, 761), (804, 803, 646), (877, 870, 872), (884, 881, 883), (843, 845, 844), (749, 14, 748), (887, 865, 820), (850, 673, 669), (767, 766, 764), (818, 816, 866), (831, 882, 824), (891, 672, 676), (870, 872, 677), (818, 765, 866), (842, 841, 671), (8, 785, 793), (0, 745, 746), (6, 789, 788), (787, 7, 786), (819, 865, 820), (866, 837, 868), (842, 667, 845), (869, 838, 825), (832, 663, 833), (803, 642, 646), (863, 858, 861), (15, 751, 750), (816, 836, 762), (839, 666, 670), (855, 854, 851), (791, 4, 10), (821, 835, 836), (844, 843, 666), (756, 755, 651), (817, 762, 763), (840, 839, 670), (781, 779, 776), (801, 646, 650), (768, 773, 769), (802, 801, 650), (9, 11, 6), (826, 830, 828), (811, 810, 640), (768, 888, 887), (879, 890, 673), (4, 5, 3), (5, 799, 800), (794, 795, 4), (4, 790, 794), (789, 6, 5), (798, 789, 5), (4, 795, 797), (797, 796, 4), (800, 798, 5), (796, 799, 4), (12, 13, 11), (13, 757, 759), (754, 755, 12), (756, 752, 12), (753, 757, 12), (758, 748, 14), (752, 753, 12), (758, 14, 13), (757, 13, 12), (12, 755, 756), (634, 793, 785), (634, 785, 784), (788, 637, 633), (786, 788, 633), (633, 634, 784), (787, 786, 633), (639, 635, 749), (635, 751, 749), (748, 758, 639), (759, 757, 643), (645, 795, 794), (641, 796, 797), (655, 651, 754), (651, 755, 754), (808, 814, 648), (655, 754, 808), (662, 834, 829), (829, 828, 863), (858, 857, 657), (829, 863, 858), (657, 662, 829), (857, 661, 657), (661, 853, 854), (781, 780, 840), (665, 852, 846), (679, 675, 777), (679, 777, 771), (824, 883, 783), (783, 883, 885), (679, 771, 761), (761, 783, 885), (779, 776, 675), (681, 677, 872), (871, 884, 678), (681, 872, 871), (642, 806, 807), (793, 634, 638), (638, 805, 792), (632, 636, 745), (636, 746, 745), (750, 751, 635), (632, 745, 747), (747, 750, 632), (640, 644, 812), (644, 648, 814), (649, 794, 790), (791, 802, 650), (654, 649, 790), (791, 650, 654), (660, 664, 851), (656, 660, 856), (859, 861, 830), (656, 856, 859), (830, 833, 663), (861, 826, 830), (830, 663, 656), (664, 668, 847), (674, 774, 781), (841, 778, 779), (775, 674, 678), (884, 881, 782), (881, 823, 782), (770, 775, 678), (884, 782, 760), (760, 770, 678), (679, 885, 873), (873, 874, 680), (680, 679, 873), (761, 783, 782), (809, 744, 746), (888, 822, 880), (823, 881, 880), (673, 890, 677), (875, 870, 677), (814, 808, 2), (3, 1, 809), (809, 810, 3), (1, 744, 809), (814, 2, 815), (813, 812, 2), (815, 2, 812), (3, 810, 811), (813, 2, 811), (802, 791, 10), (11, 9, 792), (805, 807, 11), (11, 792, 805), (802, 10, 801), (803, 804, 10), (801, 10, 804), (11, 807, 806), (803, 10, 806), (810, 809, 636), (835, 867, 827), (862, 863, 828), (827, 867, 862), (843, 834, 662), (823, 782, 824), (824, 831, 822), (782, 783, 824), (773, 772, 822), (822, 823, 824), (889, 882, 880), (880, 888, 889), (886, 889, 888), (865, 864, 887), (886, 888, 887), (756, 651, 647), (788, 789, 798), (890, 875, 891), (875, 876, 891), (849, 850, 879), (879, 890, 891), (878, 849, 879), (889, 831, 769), (769, 766, 886), (831, 773, 769), (800, 641, 637), (886, 766, 819), (764, 818, 819), (819, 864, 886), (672, 878, 849), (849, 847, 668), (868, 837, 838), (753, 647, 643), (760, 770, 771), (872, 871, 873), (873, 874, 872), (877, 876, 875), (875, 870, 877), (872, 874, 877), (885, 873, 871), (871, 884, 885), (881, 880, 883), (883, 885, 884), (880, 882, 883), (841, 778, 780), (841, 780, 840), (832, 845, 843), (842, 841, 840), (839, 844, 842), (842, 840, 839), (833, 832, 843), (829, 830, 833), (843, 834, 833), (842, 844, 845), (829, 833, 834), (749, 15, 14), (817, 763, 820), (767, 887, 820), (820, 763, 767), (669, 846, 850), (850, 879, 673), (838, 825, 835), (835, 836, 838), (825, 827, 835), (765, 837, 762), (769, 766, 768), (764, 765, 763), (838, 836, 837), (763, 767, 764), (836, 762, 837), (768, 766, 767), (765, 762, 763), (867, 862, 860), (869, 868, 867), (867, 860, 869), (816, 821, 866), (819, 820, 817), (817, 816, 818), (867, 868, 821), (818, 819, 817), (868, 866, 821), (883, 824, 882), (831, 889, 882), (676, 877, 876), (876, 891, 676), (818, 764, 765), (793, 792, 9), (9, 8, 793), (746, 744, 1), (1, 0, 746), (788, 786, 7), (7, 6, 788), (819, 864, 865), (866, 765, 837), (842, 671, 667), (826, 861, 860), (860, 869, 825), (825, 826, 860), (832, 667, 663), (803, 806, 642), (861, 860, 862), (862, 863, 861), (858, 859, 861), (15, 749, 751), (816, 821, 836), (839, 844, 666), (846, 850, 849), (846, 849, 847), (853, 854, 855), (852, 846, 848), (848, 851, 852), (846, 847, 848), (857, 853, 855), (859, 858, 857), (855, 856, 857), (852, 851, 854), (859, 857, 856), (808, 754, 12), (12, 10, 4), (791, 790, 4), (4, 2, 12), (808, 12, 2), (821, 867, 835), (817, 816, 762), (777, 771, 770), (770, 775, 777), (774, 781, 776), (780, 778, 779), (776, 777, 775), (780, 779, 781), (775, 774, 776), (801, 804, 646), (768, 772, 773), (750, 747, 15), (0, 1, 14), (3, 5, 11), (6, 7, 8), (787, 784, 8), (8, 9, 6), (11, 13, 3), (14, 15, 0), (747, 0, 15), (5, 6, 11), (787, 8, 7), (13, 14, 3), (1, 3, 14), (828, 827, 825), (825, 826, 828), (830, 829, 828), (887, 767, 768), (768, 772, 822), (822, 888, 768)])
me_x.use_remesh_preserve_volume = False
me_x.use_remesh_preserve_attributes = False
me_x.use_mirror_vertex_groups = False
me_x.update()

# ---- objects
ob_x = bpy.data.objects.new('Цилиндр', me_001)
ob_x_1 = bpy.data.objects.new('Куб', me_x)

# ---- transforms, parenting, visibility, modifiers, constraints
ob_x.location = (13.93, 0.05024, 9.173)
ob_x.rotation_euler = (-0.0, 1.571, -0.0)
ob_x.scale = (-0.1696, 1.0, 0.6484)
ob_x.hide_viewport = True
ob_x.lineart.crease_threshold = 0.0
ob_x_1.location = (0.1276, 0.0, 9.296)
ob_x_1.scale = (1.733, -0.7223, 1.733)
ob_x_1.lineart.crease_threshold = 0.0

# ---- collection membership
col_collection_1.objects.link(ob_x)
col_collection_1.objects.link(ob_x_1)

# ---- scene / render settings (as saved in the file)
scene.frame_start = 1; scene.frame_end = 250; scene.frame_set(1)
scene.render.engine = 'BLENDER_EEVEE_NEXT'
scene.render.resolution_percentage = 50
scene.render.dither_intensity = 0.0
scene.cycles.use_denoising = False
scene.cycles.samples = 128
scene.cycles.sampling_pattern = 'TABULATED_SOBOL'
scene.cycles.light_sampling_threshold = 0.0
scene.cycles.use_adaptive_sampling = False
scene.cycles.use_light_tree = False
scene.cycles.blur_glossy = 0.0
scene.cycles.sample_clamp_indirect = 0.0
scene.view_settings.view_transform = 'Standard'
bpy.context.view_layer.update()

# ---- added for rendering (the .blend has no active camera and no usable light): camera, sun
cam_auto = bpy.data.cameras.new('AutoCamera')
cam_auto.lens = 50.0
cam_auto.sensor_width = 36.0
cam_auto.clip_end = 1000.0
ob_auto_camera = bpy.data.objects.new('AutoCamera', cam_auto)
scene.collection.objects.link(ob_auto_camera)
ob_auto_camera.location = (31.4538, -38.1083, 28.1138)
ob_auto_camera.rotation_euler = (1.09748, -7.21219e-08, 0.694738)
scene.camera = ob_auto_camera
light_auto_sun = bpy.data.lights.new('AutoSun', 'SUN')
light_auto_sun.energy = 3.0
light_auto_sun.angle = 0.0523599
ob_auto_sun = bpy.data.objects.new('AutoSun', light_auto_sun)
scene.collection.objects.link(ob_auto_sun)
ob_auto_sun.rotation_euler = (0.872665, 0.174533, 0.523599)
bpy.context.view_layer.update()

